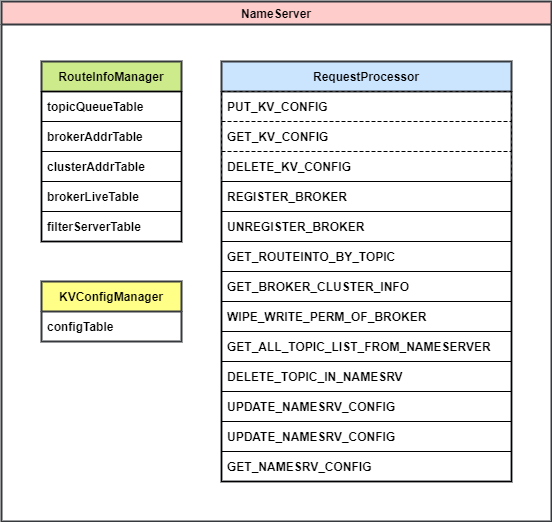

The diagram above was exported from draw.io. Its source (the exported page's mxGraphModel, read from the mxfile embedded in the PNG):
<mxGraphModel dx="302" dy="799" grid="1" gridSize="10" guides="1" tooltips="1" connect="1" arrows="1" fold="1" page="1" pageScale="1" pageWidth="827" pageHeight="1169" math="0" shadow="0">
  <root>
    <mxCell id="0" />
    <mxCell id="1" parent="0" />
    <mxCell id="2" value="NameServer" style="swimlane;fontStyle=1;fillColor=#ffcccc;strokeColor=#36393d;strokeWidth=2;" parent="1" vertex="1">
      <mxGeometry x="40" y="40" width="550" height="520" as="geometry" />
    </mxCell>
    <mxCell id="6" value="RouteInfoManager" style="swimlane;fontStyle=1;childLayout=stackLayout;horizontal=1;startSize=30;horizontalStack=0;resizeParent=1;resizeParentMax=0;resizeLast=0;collapsible=1;marginBottom=0;fillColor=#cdeb8b;strokeColor=#36393d;strokeWidth=2;" parent="2" vertex="1">
      <mxGeometry x="40" y="60" width="140" height="180" as="geometry">
        <mxRectangle x="30" y="50" width="130" height="30" as="alternateBounds" />
      </mxGeometry>
    </mxCell>
    <mxCell id="7" value="topicQueueTable" style="text;strokeColor=default;fillColor=none;align=left;verticalAlign=middle;spacingLeft=4;spacingRight=4;overflow=hidden;points=[[0,0.5],[1,0.5]];portConstraint=eastwest;rotatable=0;fontStyle=1;strokeWidth=1;" parent="6" vertex="1">
      <mxGeometry y="30" width="140" height="30" as="geometry" />
    </mxCell>
    <mxCell id="8" value="brokerAddrTable" style="text;strokeColor=default;fillColor=none;align=left;verticalAlign=middle;spacingLeft=4;spacingRight=4;overflow=hidden;points=[[0,0.5],[1,0.5]];portConstraint=eastwest;rotatable=0;fontStyle=1;strokeWidth=1;" parent="6" vertex="1">
      <mxGeometry y="60" width="140" height="30" as="geometry" />
    </mxCell>
    <mxCell id="9" value="clusterAddrTable" style="text;strokeColor=default;fillColor=none;align=left;verticalAlign=middle;spacingLeft=4;spacingRight=4;overflow=hidden;points=[[0,0.5],[1,0.5]];portConstraint=eastwest;rotatable=0;fontStyle=1;strokeWidth=1;" parent="6" vertex="1">
      <mxGeometry y="90" width="140" height="30" as="geometry" />
    </mxCell>
    <mxCell id="20" value="brokerLiveTable" style="text;strokeColor=default;fillColor=none;align=left;verticalAlign=middle;spacingLeft=4;spacingRight=4;overflow=hidden;points=[[0,0.5],[1,0.5]];portConstraint=eastwest;rotatable=0;fontStyle=1;strokeWidth=1;" parent="6" vertex="1">
      <mxGeometry y="120" width="140" height="30" as="geometry" />
    </mxCell>
    <mxCell id="21" value="filterServerTable" style="text;strokeColor=default;fillColor=none;align=left;verticalAlign=middle;spacingLeft=4;spacingRight=4;overflow=hidden;points=[[0,0.5],[1,0.5]];portConstraint=eastwest;rotatable=0;fontStyle=1;strokeWidth=1;" parent="6" vertex="1">
      <mxGeometry y="150" width="140" height="30" as="geometry" />
    </mxCell>
    <mxCell id="10" value="RequestProcessor" style="swimlane;fontStyle=1;childLayout=stackLayout;horizontal=1;startSize=30;horizontalStack=0;resizeParent=1;resizeParentMax=0;resizeLast=0;collapsible=1;marginBottom=0;fillColor=#cce5ff;strokeColor=#36393d;strokeWidth=2;" parent="2" vertex="1">
      <mxGeometry x="220" y="60" width="290" height="420" as="geometry" />
    </mxCell>
    <mxCell id="28" value="PUT_KV_CONFIG" style="text;strokeColor=default;fillColor=none;align=left;verticalAlign=middle;spacingLeft=4;spacingRight=4;overflow=hidden;points=[[0,0.5],[1,0.5]];portConstraint=eastwest;rotatable=0;fontStyle=1;strokeWidth=1;rounded=0;shadow=0;sketch=0;glass=0;fillStyle=auto;dashed=1;" parent="10" vertex="1">
      <mxGeometry y="30" width="290" height="30" as="geometry" />
    </mxCell>
    <mxCell id="29" value="GET_KV_CONFIG" style="text;strokeColor=default;fillColor=none;align=left;verticalAlign=middle;spacingLeft=4;spacingRight=4;overflow=hidden;points=[[0,0.5],[1,0.5]];portConstraint=eastwest;rotatable=0;fontStyle=1;strokeWidth=1;sketch=0;glass=0;fillStyle=auto;dashed=1;" parent="10" vertex="1">
      <mxGeometry y="60" width="290" height="30" as="geometry" />
    </mxCell>
    <mxCell id="30" value="DELETE_KV_CONFIG" style="text;strokeColor=default;fillColor=none;align=left;verticalAlign=middle;spacingLeft=4;spacingRight=4;overflow=hidden;points=[[0,0.5],[1,0.5]];portConstraint=eastwest;rotatable=0;fontStyle=1;strokeWidth=1;sketch=0;glass=0;fillStyle=auto;dashed=1;" parent="10" vertex="1">
      <mxGeometry y="90" width="290" height="30" as="geometry" />
    </mxCell>
    <mxCell id="11" value="REGISTER_BROKER" style="text;strokeColor=default;fillColor=none;align=left;verticalAlign=middle;spacingLeft=4;spacingRight=4;overflow=hidden;points=[[0,0.5],[1,0.5]];portConstraint=eastwest;rotatable=0;fontStyle=1;strokeWidth=1;" parent="10" vertex="1">
      <mxGeometry y="120" width="290" height="30" as="geometry" />
    </mxCell>
    <mxCell id="12" value="UNREGISTER_BROKER" style="text;strokeColor=default;fillColor=none;align=left;verticalAlign=middle;spacingLeft=4;spacingRight=4;overflow=hidden;points=[[0,0.5],[1,0.5]];portConstraint=eastwest;rotatable=0;fontStyle=1;strokeWidth=1;" parent="10" vertex="1">
      <mxGeometry y="150" width="290" height="30" as="geometry" />
    </mxCell>
    <mxCell id="22" value="GET_ROUTEINTO_BY_TOPIC" style="text;strokeColor=default;fillColor=none;align=left;verticalAlign=middle;spacingLeft=4;spacingRight=4;overflow=hidden;points=[[0,0.5],[1,0.5]];portConstraint=eastwest;rotatable=0;fontStyle=1;strokeWidth=1;" parent="10" vertex="1">
      <mxGeometry y="180" width="290" height="30" as="geometry" />
    </mxCell>
    <mxCell id="31" value="GET_BROKER_CLUSTER_INFO" style="text;strokeColor=default;fillColor=none;align=left;verticalAlign=middle;spacingLeft=4;spacingRight=4;overflow=hidden;points=[[0,0.5],[1,0.5]];portConstraint=eastwest;rotatable=0;fontStyle=1;strokeWidth=1;" parent="10" vertex="1">
      <mxGeometry y="210" width="290" height="30" as="geometry" />
    </mxCell>
    <mxCell id="23" value="WIPE_WRITE_PERM_OF_BROKER" style="text;strokeColor=default;fillColor=none;align=left;verticalAlign=middle;spacingLeft=4;spacingRight=4;overflow=hidden;points=[[0,0.5],[1,0.5]];portConstraint=eastwest;rotatable=0;fontStyle=1;strokeWidth=1;" parent="10" vertex="1">
      <mxGeometry y="240" width="290" height="30" as="geometry" />
    </mxCell>
    <mxCell id="24" value="GET_ALL_TOPIC_LIST_FROM_NAMESERVER" style="text;strokeColor=default;fillColor=none;align=left;verticalAlign=middle;spacingLeft=4;spacingRight=4;overflow=hidden;points=[[0,0.5],[1,0.5]];portConstraint=eastwest;rotatable=0;fontStyle=1;strokeWidth=1;" parent="10" vertex="1">
      <mxGeometry y="270" width="290" height="30" as="geometry" />
    </mxCell>
    <mxCell id="27" value="DELETE_TOPIC_IN_NAMESRV" style="text;strokeColor=default;fillColor=none;align=left;verticalAlign=middle;spacingLeft=4;spacingRight=4;overflow=hidden;points=[[0,0.5],[1,0.5]];portConstraint=eastwest;rotatable=0;fontStyle=1;strokeWidth=1;" parent="10" vertex="1">
      <mxGeometry y="300" width="290" height="30" as="geometry" />
    </mxCell>
    <mxCell id="25" value="UPDATE_NAMESRV_CONFIG" style="text;strokeColor=default;fillColor=none;align=left;verticalAlign=middle;spacingLeft=4;spacingRight=4;overflow=hidden;points=[[0,0.5],[1,0.5]];portConstraint=eastwest;rotatable=0;fontStyle=1;strokeWidth=1;" parent="10" vertex="1">
      <mxGeometry y="330" width="290" height="30" as="geometry" />
    </mxCell>
    <mxCell id="26" value="UPDATE_NAMESRV_CONFIG" style="text;strokeColor=default;fillColor=none;align=left;verticalAlign=middle;spacingLeft=4;spacingRight=4;overflow=hidden;points=[[0,0.5],[1,0.5]];portConstraint=eastwest;rotatable=0;fontStyle=1;strokeWidth=1;" parent="10" vertex="1">
      <mxGeometry y="360" width="290" height="30" as="geometry" />
    </mxCell>
    <mxCell id="13" value="GET_NAMESRV_CONFIG" style="text;strokeColor=default;fillColor=none;align=left;verticalAlign=middle;spacingLeft=4;spacingRight=4;overflow=hidden;points=[[0,0.5],[1,0.5]];portConstraint=eastwest;rotatable=0;fontStyle=1;strokeWidth=1;" parent="10" vertex="1">
      <mxGeometry y="390" width="290" height="30" as="geometry" />
    </mxCell>
    <mxCell id="14" value="KVConfigManager" style="swimlane;fontStyle=1;childLayout=stackLayout;horizontal=1;startSize=30;horizontalStack=0;resizeParent=1;resizeParentMax=0;resizeLast=0;collapsible=1;marginBottom=0;fillColor=#ffff88;strokeColor=#36393d;strokeWidth=2;" parent="2" vertex="1">
      <mxGeometry x="40" y="280" width="140" height="60" as="geometry" />
    </mxCell>
    <mxCell id="15" value="configTable" style="text;strokeColor=none;fillColor=none;align=left;verticalAlign=middle;spacingLeft=4;spacingRight=4;overflow=hidden;points=[[0,0.5],[1,0.5]];portConstraint=eastwest;rotatable=0;fontStyle=1;strokeWidth=2;" parent="14" vertex="1">
      <mxGeometry y="30" width="140" height="30" as="geometry" />
    </mxCell>
  </root>
</mxGraphModel>